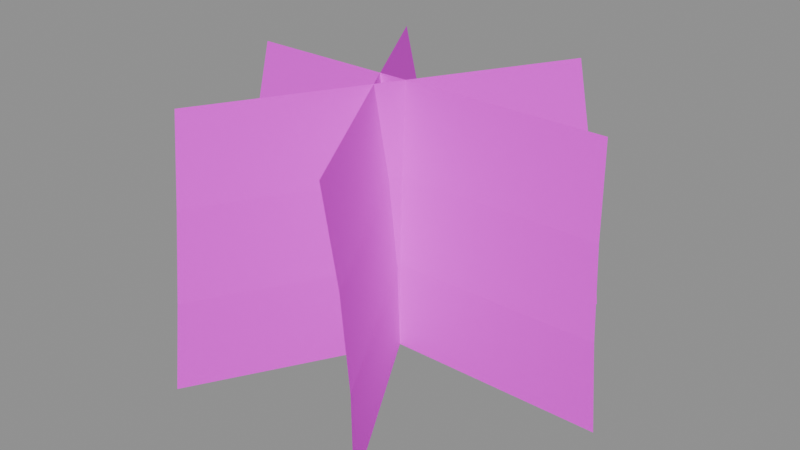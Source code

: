 # Source: grass_soft_optimized.blend  (saved by Blender 5.2.45; exported with 4.5.12 LTS)
import bpy
from mathutils import Matrix  # noqa: F401  (used for matrix-valued properties, if any)

bpy.ops.wm.read_factory_settings(use_empty=True)
scene = bpy.context.scene
scene.name = 'Scene'

# ---- images (referenced by path relative to the original .blend; pixels are not part of the script)
import os
ASSET_DIR = os.environ.get("B2B_ASSET_DIR", "")  # directory of the original .blend (textures are referenced by path, not embedded)
HERE = os.path.dirname(os.path.abspath(__file__))  # packed textures are extracted next to this script under _unpacked/

def load_image(name, relpath, width, height, colorspace="sRGB"):
    """Load a texture the original file referenced (path relative to the .blend, or extracted next to this script)."""
    p = next((c for c in (os.path.join(HERE, relpath), os.path.join(ASSET_DIR, relpath)) if relpath and os.path.exists(c)), "")
    if p:
        img = bpy.data.images.load(p, check_existing=True)
        img.name = name
    else:  # same state as the original file: an image datablock whose file is absent (Cycles renders it pink)
        img = bpy.data.images.new(name, width, height)
        img.source = "FILE"
        img.filepath = "//" + (relpath or name)
    img.colorspace_settings.name = colorspace
    return img
img_soft_atlas_png = load_image('soft_atlas.png', 'soft_atlas.png', 1024, 1024, 'sRGB')

# ---- materials (node trees are filled in below, after node groups)
mat_sea_softbotanical = bpy.data.materials.new('SEA_SoftBotanical')
mat_sea_softbotanical.use_transparency_overlap = False
mat_sea_softbotanical.show_transparent_back = False

# ---- material node trees
mat_sea_softbotanical.use_nodes = True; mat_sea_softbotanical.node_tree.nodes.clear()
_N = mat_sea_softbotanical.node_tree.nodes; _L = mat_sea_softbotanical.node_tree.links
n0 = _N.new('ShaderNodeBsdfPrincipled'); n0.name = 'Principled BSDF'; n0.location = (-200, 100)
n0.inputs[2].default_value = 1.0
n0.inputs[10].default_value = 0.005
n1 = _N.new('ShaderNodeOutputMaterial'); n1.name = 'Material Output'; n1.location = (200, 100)
n2 = _N.new('ShaderNodeTexImage'); n2.name = 'Image Texture'; n2.location = (0, 0)
n2.image = img_soft_atlas_png
n3 = _N.new('ShaderNodeUVMap'); n3.name = 'UV Map'; n3.location = (0, 0)
n3.width = 160
n3.uv_map = 'BotanicalUV'
n4 = _N.new('ShaderNodeVectorMath'); n4.name = 'Vector Math'; n4.location = (0, 0)
n4.operation = 'MULTIPLY'
n4.inputs[1].default_value = (0.5, 0.5, 1.0)
n5 = _N.new('ShaderNodeVectorMath'); n5.name = 'Vector Math.001'; n5.location = (0, 0)
n5.inputs[1].default_value = (0.0, 0.5, 0.0)
_L.new(n0.outputs[0], n1.inputs[0])
_L.new(n3.outputs[0], n4.inputs[0])
_L.new(n4.outputs[0], n5.inputs[0])
_L.new(n5.outputs[0], n2.inputs[0])
_L.new(n2.outputs[0], n0.inputs[0])
_L.new(n2.outputs[1], n0.inputs[4])
n1.is_active_output = True

# ---- meshes
me_grass_soft = bpy.data.meshes.new('grass_soft')
me_grass_soft.from_pydata([(-0.15, 0.0, 0.0), (0.15, 0.0, 0.0), (-0.144, 0.002, 0.06), (0.144, 0.002, 0.06), (-0.138, 0.008, 0.12), (0.138, 0.008, 0.12), (-0.132, 0.018, 0.18), (0.132, 0.018, 0.18), (-0.075, -0.1299, 0.0), (0.075, 0.1299, 0.0), (-0.07373, -0.1237, 0.06), (0.07027, 0.1257, 0.06), (-0.07593, -0.1155, 0.12), (0.06207, 0.1235, 0.12), (-0.08159, -0.1053, 0.18), (0.05041, 0.1233, 0.18), (0.075, -0.1299, 0.0), (-0.075, 0.1299, 0.0), (0.07027, -0.1257, 0.06), (-0.07373, 0.1237, 0.06), (0.06207, -0.1235, 0.12), (-0.07593, 0.1155, 0.12), (0.05041, -0.1233, 0.18), (-0.08159, 0.1053, 0.18)], [], [(0, 1, 3, 2), (2, 3, 5, 4), (4, 5, 7, 6), (8, 9, 11, 10), (10, 11, 13, 12), (12, 13, 15, 14), (16, 17, 19, 18), (18, 19, 21, 20), (20, 21, 23, 22)])
_uv = me_grass_soft.uv_layers.new(name='BotanicalUV')
_uv.uv.foreach_set('vector', [0.0, 0.0, 1.0, 0.0, 1.0, 0.3333, 0.0, 0.3333, 0.0, 0.3333, 1.0, 0.3333, 1.0, 0.6667, 0.0, 0.6667, 0.0, 0.6667, 1.0, 0.6667, 1.0, 1.0, 0.0, 1.0, 0.0, 0.0, 1.0, 0.0, 1.0, 0.3333, 0.0, 0.3333, 0.0, 0.3333, 1.0, 0.3333, 1.0, 0.6667, 0.0, 0.6667, 0.0, 0.6667, 1.0, 0.6667, 1.0, 1.0, 0.0, 1.0, 0.0, 0.0, 1.0, 0.0, 1.0, 0.3333, 0.0, 0.3333, 0.0, 0.3333, 1.0, 0.3333, 1.0, 0.6667, 0.0, 0.6667, 0.0, 0.6667, 1.0, 0.6667, 1.0, 1.0, 0.0, 1.0])
_ca = me_grass_soft.color_attributes.new('WindData', 'FLOAT_COLOR', 'CORNER')
_ca.data.foreach_set('color', [0.0, 0.0, 0.5, 1.0, 0.0, 0.0, 0.5, 1.0, 0.3333, 0.3333, 0.5, 1.0, 0.3333, 0.3333, 0.5, 1.0, 0.3333, 0.3333, 0.5, 1.0, 0.3333, 0.3333, 0.5, 1.0, 0.6667, 0.6667, 0.5, 1.0, 0.6667, 0.6667, 0.5, 1.0, 0.6667, 0.6667, 0.5, 1.0, 0.6667, 0.6667, 0.5, 1.0, 1.0, 1.0, 0.5, 1.0, 1.0, 1.0, 0.5, 1.0, 0.0, 0.0, 0.5, 1.0, 0.0, 0.0, 0.5, 1.0, 0.3333, 0.3333, 0.5, 1.0, 0.3333, 0.3333, 0.5, 1.0, 0.3333, 0.3333, 0.5, 1.0, 0.3333, 0.3333, 0.5, 1.0, 0.6667, 0.6667, 0.5, 1.0, 0.6667, 0.6667, 0.5, 1.0, 0.6667, 0.6667, 0.5, 1.0, 0.6667, 0.6667, 0.5, 1.0, 1.0, 1.0, 0.5, 1.0, 1.0, 1.0, 0.5, 1.0, 0.0, 0.0, 0.5, 1.0, 0.0, 0.0, 0.5, 1.0, 0.3333, 0.3333, 0.5, 1.0, 0.3333, 0.3333, 0.5, 1.0, 0.3333, 0.3333, 0.5, 1.0, 0.3333, 0.3333, 0.5, 1.0, 0.6667, 0.6667, 0.5, 1.0, 0.6667, 0.6667, 0.5, 1.0, 0.6667, 0.6667, 0.5, 1.0, 0.6667, 0.6667, 0.5, 1.0, 1.0, 1.0, 0.5, 1.0, 1.0, 1.0, 0.5, 1.0])
me_grass_soft.materials.append(mat_sea_softbotanical)
me_grass_soft.update()

# ---- objects
ob_grass_soft = bpy.data.objects.new('grass_soft', me_grass_soft)

# ---- transforms, parenting, visibility, modifiers, constraints
ob_grass_soft.location = (0.0, 0.0, 0.0)

# ---- collection membership
scene.collection.objects.link(ob_grass_soft)

# ---- scene / render settings (as saved in the file)
scene.frame_start = 1; scene.frame_end = 250; scene.frame_set(1)
scene.render.engine = 'BLENDER_EEVEE_NEXT'
scene.render.bake_bias = 0.0
scene.render.bake_samples = 0
scene.render.compositor_device = 'GPU'
scene.eevee.use_volume_custom_range = False
scene.eevee.fast_gi_thickness_near = 0.1
scene.eevee.fast_gi_thickness_far = 0.0
scene.eevee.ray_tracing_options.screen_trace_thickness = 0.1
bpy.context.view_layer.update()

# ---- added for rendering (the .blend has no active camera and no usable light): camera, sun + grey world if the file has none
cam_auto = bpy.data.cameras.new('AutoCamera')
cam_auto.lens = 50.0
cam_auto.sensor_width = 36.0
cam_auto.clip_end = 1000.0
ob_auto_camera = bpy.data.objects.new('AutoCamera', cam_auto)
scene.collection.objects.link(ob_auto_camera)
ob_auto_camera.location = (0.40319, -0.483828, 0.412552)
ob_auto_camera.rotation_euler = (1.09748, -7.21219e-08, 0.694738)
scene.camera = ob_auto_camera
light_auto_sun = bpy.data.lights.new('AutoSun', 'SUN')
light_auto_sun.energy = 3.0
light_auto_sun.angle = 0.0523599
ob_auto_sun = bpy.data.objects.new('AutoSun', light_auto_sun)
scene.collection.objects.link(ob_auto_sun)
ob_auto_sun.rotation_euler = (0.872665, 0.174533, 0.523599)
if scene.world is None:
    world_auto = bpy.data.worlds.new('AutoWorld')
    world_auto.color = (0.3, 0.3, 0.3)
    scene.world = world_auto
bpy.context.view_layer.update()
